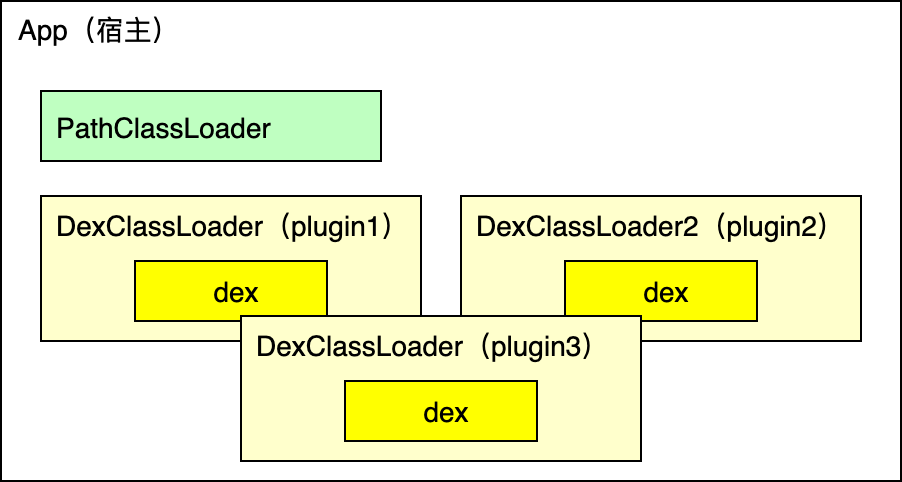

The diagram above was exported from draw.io. Its source (the exported page's mxGraphModel, read from the mxfile embedded in the PNG):
<mxGraphModel dx="786" dy="465" grid="1" gridSize="10" guides="1" tooltips="1" connect="1" arrows="1" fold="1" page="1" pageScale="1" pageWidth="827" pageHeight="1169" math="0" shadow="0">
  <root>
    <mxCell id="0" />
    <mxCell id="1" parent="0" />
    <mxCell id="7sF5v-UwPeSjAe29V6SZ-1" value="App（宿主）" style="rounded=0;whiteSpace=wrap;html=1;fontSize=14;align=left;verticalAlign=top;spacingLeft=7;" parent="1" vertex="1">
      <mxGeometry x="260" y="120" width="450" height="240" as="geometry" />
    </mxCell>
    <mxCell id="7sF5v-UwPeSjAe29V6SZ-2" value="PathClassLoader" style="rounded=0;whiteSpace=wrap;html=1;fontSize=14;align=left;spacingLeft=6;verticalAlign=middle;fillColor=#BFFFC1;" parent="1" vertex="1">
      <mxGeometry x="280" y="165" width="170" height="35" as="geometry" />
    </mxCell>
    <mxCell id="7sF5v-UwPeSjAe29V6SZ-6" value="DexClassLoader（plugin1）" style="rounded=0;whiteSpace=wrap;html=1;fontSize=14;align=left;spacingLeft=6;verticalAlign=top;fillColor=#FFFFCC;" parent="1" vertex="1">
      <mxGeometry x="280" y="217.5" width="190" height="72.5" as="geometry" />
    </mxCell>
    <mxCell id="7sF5v-UwPeSjAe29V6SZ-7" value="dex" style="rounded=0;whiteSpace=wrap;html=1;fontSize=14;align=center;spacingLeft=6;fillColor=#FFFF00;" parent="1" vertex="1">
      <mxGeometry x="327" y="250" width="96" height="30" as="geometry" />
    </mxCell>
    <mxCell id="7sF5v-UwPeSjAe29V6SZ-8" value="DexClassLoader2（plugin2）" style="rounded=0;whiteSpace=wrap;html=1;fontSize=14;align=left;spacingLeft=6;verticalAlign=top;fillColor=#FFFFCC;" parent="1" vertex="1">
      <mxGeometry x="490" y="217.5" width="200" height="72.5" as="geometry" />
    </mxCell>
    <mxCell id="7sF5v-UwPeSjAe29V6SZ-9" value="dex" style="rounded=0;whiteSpace=wrap;html=1;fontSize=14;align=center;spacingLeft=6;fillColor=#FFFF00;" parent="1" vertex="1">
      <mxGeometry x="542" y="250" width="96" height="30" as="geometry" />
    </mxCell>
    <mxCell id="7sF5v-UwPeSjAe29V6SZ-14" value="DexClassLoader（plugin3）" style="rounded=0;whiteSpace=wrap;html=1;fontSize=14;align=left;spacingLeft=6;verticalAlign=top;fillColor=#FFFFCC;" parent="1" vertex="1">
      <mxGeometry x="380" y="277.5" width="200" height="72.5" as="geometry" />
    </mxCell>
    <mxCell id="7sF5v-UwPeSjAe29V6SZ-15" value="dex" style="rounded=0;whiteSpace=wrap;html=1;fontSize=14;align=center;spacingLeft=6;fillColor=#FFFF00;" parent="1" vertex="1">
      <mxGeometry x="432" y="310" width="96" height="30" as="geometry" />
    </mxCell>
  </root>
</mxGraphModel>